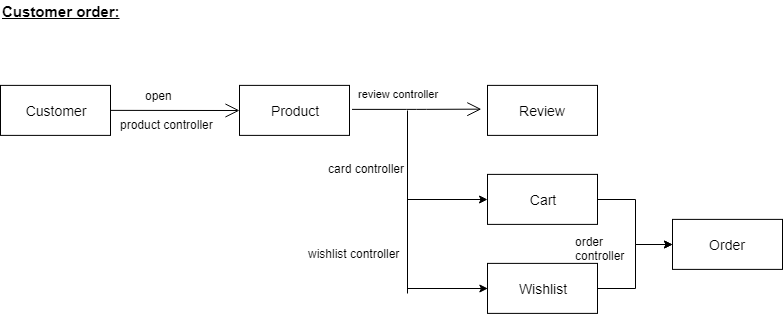

The diagram above was exported from draw.io. Its source (the exported page's mxGraphModel, read from the mxfile embedded in the PNG):
<mxGraphModel dx="840" dy="435" grid="1" gridSize="10" guides="1" tooltips="1" connect="1" arrows="1" fold="1" page="1" pageScale="1" pageWidth="850" pageHeight="1100" math="0" shadow="0">
  <root>
    <mxCell id="O6FgJkglJtTX71upahpy-0" />
    <mxCell id="O6FgJkglJtTX71upahpy-1" parent="O6FgJkglJtTX71upahpy-0" />
    <mxCell id="O6FgJkglJtTX71upahpy-2" value="&lt;font style=&quot;font-size: 15px&quot;&gt;&lt;b&gt;&lt;u&gt;Customer order:&lt;/u&gt;&lt;/b&gt;&lt;/font&gt;" style="text;html=1;resizable=0;points=[];autosize=1;align=left;verticalAlign=top;spacingTop=-4;" vertex="1" parent="O6FgJkglJtTX71upahpy-1">
      <mxGeometry x="43" y="44" width="130" height="20" as="geometry" />
    </mxCell>
    <mxCell id="O6FgJkglJtTX71upahpy-3" value="&lt;font style=&quot;font-size: 14px&quot;&gt;Customer&lt;/font&gt;" style="rounded=0;whiteSpace=wrap;html=1;" vertex="1" parent="O6FgJkglJtTX71upahpy-1">
      <mxGeometry x="43" y="128.888916015625" width="110" height="50" as="geometry" />
    </mxCell>
    <mxCell id="O6FgJkglJtTX71upahpy-4" value="&lt;span style=&quot;font-size: 14px&quot;&gt;Product&lt;/span&gt;" style="rounded=0;whiteSpace=wrap;html=1;" vertex="1" parent="O6FgJkglJtTX71upahpy-1">
      <mxGeometry x="282" y="128.888916015625" width="110" height="50" as="geometry" />
    </mxCell>
    <mxCell id="O6FgJkglJtTX71upahpy-5" value="" style="endArrow=open;endFill=1;endSize=12;html=1;strokeWidth=1;fontColor=#000000;entryX=0;entryY=0.5;entryDx=0;entryDy=0;" edge="1" parent="O6FgJkglJtTX71upahpy-1" target="O6FgJkglJtTX71upahpy-4">
      <mxGeometry width="160" relative="1" as="geometry">
        <mxPoint x="153" y="153.888916015625" as="sourcePoint" />
        <mxPoint x="264.5" y="153.888916015625" as="targetPoint" />
      </mxGeometry>
    </mxCell>
    <mxCell id="O6FgJkglJtTX71upahpy-6" value="open&amp;nbsp;" style="text;html=1;resizable=0;points=[];align=center;verticalAlign=middle;labelBackgroundColor=#ffffff;" vertex="1" connectable="0" parent="O6FgJkglJtTX71upahpy-5">
      <mxGeometry x="-0.5567" y="7" relative="1" as="geometry">
        <mxPoint x="20.5" y="-8" as="offset" />
      </mxGeometry>
    </mxCell>
    <mxCell id="O6FgJkglJtTX71upahpy-7" value="product controller" style="text;html=1;resizable=0;points=[];align=center;verticalAlign=middle;labelBackgroundColor=#ffffff;" vertex="1" connectable="0" parent="O6FgJkglJtTX71upahpy-5">
      <mxGeometry x="-0.5742" y="-12" relative="1" as="geometry">
        <mxPoint x="29" y="2" as="offset" />
      </mxGeometry>
    </mxCell>
    <mxCell id="O6FgJkglJtTX71upahpy-8" value="review controller" style="endArrow=open;endFill=1;endSize=12;html=1;strokeWidth=1;fontColor=#000000;entryX=0;entryY=0.5;entryDx=0;entryDy=0;edgeStyle=elbowEdgeStyle;" edge="1" parent="O6FgJkglJtTX71upahpy-1">
      <mxGeometry x="-0.296" y="15" width="160" relative="1" as="geometry">
        <mxPoint x="394.5" y="152.888916015625" as="sourcePoint" />
        <mxPoint x="523.8333333333333" y="152.66666666666674" as="targetPoint" />
        <mxPoint as="offset" />
      </mxGeometry>
    </mxCell>
    <mxCell id="O6FgJkglJtTX71upahpy-9" value="&lt;span style=&quot;font-size: 14px&quot;&gt;Review&lt;/span&gt;" style="rounded=0;whiteSpace=wrap;html=1;" vertex="1" parent="O6FgJkglJtTX71upahpy-1">
      <mxGeometry x="530" y="128.888916015625" width="110" height="50" as="geometry" />
    </mxCell>
    <mxCell id="O6FgJkglJtTX71upahpy-10" style="edgeStyle=orthogonalEdgeStyle;rounded=0;orthogonalLoop=1;jettySize=auto;html=1;exitX=1;exitY=0.5;exitDx=0;exitDy=0;entryX=0;entryY=0.5;entryDx=0;entryDy=0;" edge="1" parent="O6FgJkglJtTX71upahpy-1" source="O6FgJkglJtTX71upahpy-11" target="O6FgJkglJtTX71upahpy-14">
      <mxGeometry relative="1" as="geometry" />
    </mxCell>
    <mxCell id="O6FgJkglJtTX71upahpy-11" value="&lt;span style=&quot;font-size: 14px&quot;&gt;Cart&lt;/span&gt;" style="rounded=0;whiteSpace=wrap;html=1;" vertex="1" parent="O6FgJkglJtTX71upahpy-1">
      <mxGeometry x="530" y="217.888916015625" width="110" height="50" as="geometry" />
    </mxCell>
    <mxCell id="O6FgJkglJtTX71upahpy-12" style="edgeStyle=orthogonalEdgeStyle;rounded=0;orthogonalLoop=1;jettySize=auto;html=1;exitX=1;exitY=0.5;exitDx=0;exitDy=0;entryX=0;entryY=0.5;entryDx=0;entryDy=0;" edge="1" parent="O6FgJkglJtTX71upahpy-1" source="O6FgJkglJtTX71upahpy-13" target="O6FgJkglJtTX71upahpy-14">
      <mxGeometry relative="1" as="geometry" />
    </mxCell>
    <mxCell id="O6FgJkglJtTX71upahpy-13" value="&lt;span style=&quot;font-size: 14px&quot;&gt;Wishlist&lt;/span&gt;" style="rounded=0;whiteSpace=wrap;html=1;" vertex="1" parent="O6FgJkglJtTX71upahpy-1">
      <mxGeometry x="530" y="306.888916015625" width="110" height="50" as="geometry" />
    </mxCell>
    <mxCell id="O6FgJkglJtTX71upahpy-14" value="&lt;span style=&quot;font-size: 14px&quot;&gt;Order&lt;/span&gt;" style="rounded=0;whiteSpace=wrap;html=1;" vertex="1" parent="O6FgJkglJtTX71upahpy-1">
      <mxGeometry x="715" y="262.888916015625" width="110" height="50" as="geometry" />
    </mxCell>
    <mxCell id="O6FgJkglJtTX71upahpy-15" value="" style="endArrow=classic;html=1;entryX=0;entryY=0.5;entryDx=0;entryDy=0;" edge="1" parent="O6FgJkglJtTX71upahpy-1" target="O6FgJkglJtTX71upahpy-11">
      <mxGeometry width="50" height="50" relative="1" as="geometry">
        <mxPoint x="450" y="243" as="sourcePoint" />
        <mxPoint x="490" y="208" as="targetPoint" />
      </mxGeometry>
    </mxCell>
    <mxCell id="O6FgJkglJtTX71upahpy-16" value="" style="endArrow=none;html=1;" edge="1" parent="O6FgJkglJtTX71upahpy-1">
      <mxGeometry width="50" height="50" relative="1" as="geometry">
        <mxPoint x="450" y="248" as="sourcePoint" />
        <mxPoint x="450" y="154" as="targetPoint" />
      </mxGeometry>
    </mxCell>
    <mxCell id="O6FgJkglJtTX71upahpy-17" value="" style="endArrow=classic;html=1;entryX=0;entryY=0.5;entryDx=0;entryDy=0;" edge="1" parent="O6FgJkglJtTX71upahpy-1">
      <mxGeometry width="50" height="50" relative="1" as="geometry">
        <mxPoint x="450" y="332" as="sourcePoint" />
        <mxPoint x="530.3333333333333" y="332" as="targetPoint" />
      </mxGeometry>
    </mxCell>
    <mxCell id="O6FgJkglJtTX71upahpy-18" value="" style="endArrow=none;html=1;" edge="1" parent="O6FgJkglJtTX71upahpy-1">
      <mxGeometry width="50" height="50" relative="1" as="geometry">
        <mxPoint x="450" y="337" as="sourcePoint" />
        <mxPoint x="450" y="243" as="targetPoint" />
      </mxGeometry>
    </mxCell>
    <mxCell id="O6FgJkglJtTX71upahpy-19" value="card controller" style="text;html=1;resizable=0;points=[];autosize=1;align=left;verticalAlign=top;spacingTop=-4;" vertex="1" parent="O6FgJkglJtTX71upahpy-1">
      <mxGeometry x="369" y="203" width="90" height="20" as="geometry" />
    </mxCell>
    <mxCell id="O6FgJkglJtTX71upahpy-20" value="wishlist controller" style="text;html=1;resizable=0;points=[];autosize=1;align=left;verticalAlign=top;spacingTop=-4;" vertex="1" parent="O6FgJkglJtTX71upahpy-1">
      <mxGeometry x="349" y="288" width="110" height="20" as="geometry" />
    </mxCell>
    <mxCell id="O6FgJkglJtTX71upahpy-21" value="order&amp;nbsp;&lt;br&gt;controller&lt;br&gt;" style="text;html=1;resizable=0;points=[];autosize=1;align=left;verticalAlign=top;spacingTop=-4;" vertex="1" parent="O6FgJkglJtTX71upahpy-1">
      <mxGeometry x="616" y="276" width="60" height="30" as="geometry" />
    </mxCell>
  </root>
</mxGraphModel>